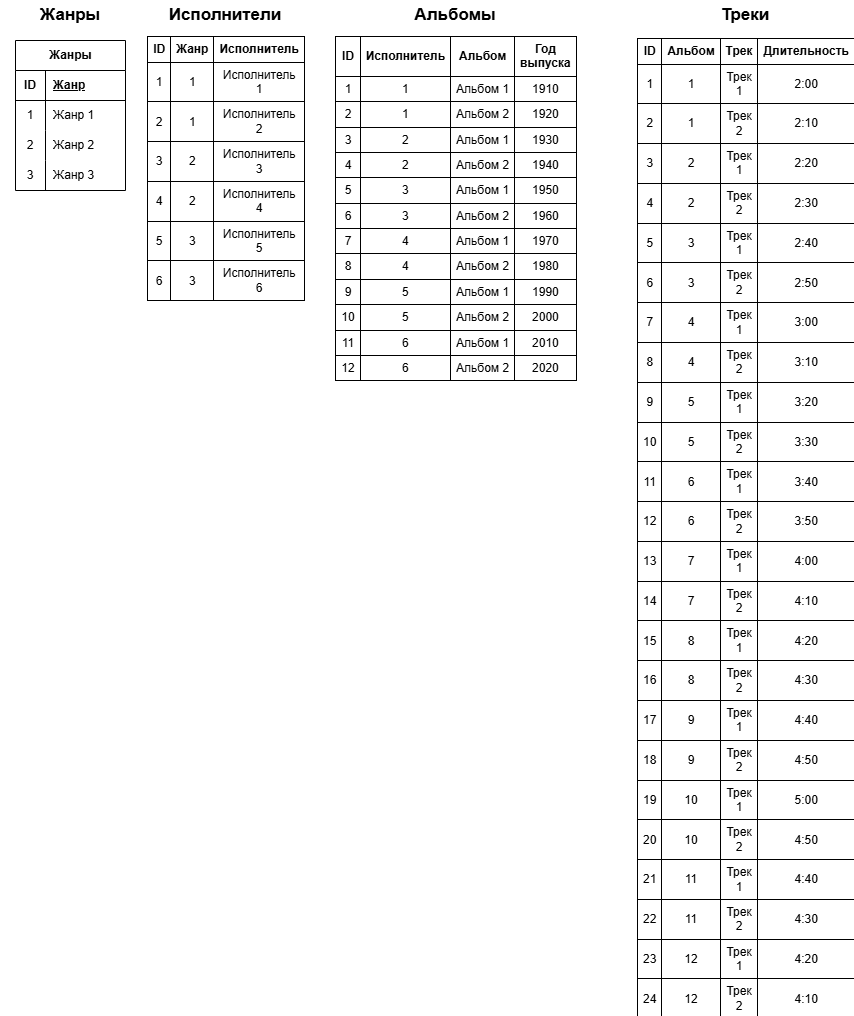

The diagram above was exported from draw.io. Its source (the exported page's mxGraphModel, read from the mxfile embedded in the PNG):
<mxGraphModel dx="1050" dy="614" grid="1" gridSize="10" guides="1" tooltips="1" connect="1" arrows="1" fold="1" page="1" pageScale="1" pageWidth="827" pageHeight="1169" math="0" shadow="0">
  <root>
    <mxCell id="0" />
    <mxCell id="1" parent="0" />
    <mxCell id="IZoVtLbHciiS3lVEJnuO-76" value="Жанры" style="shape=table;startSize=30;container=1;collapsible=1;childLayout=tableLayout;fixedRows=1;rowLines=0;fontStyle=1;align=center;resizeLast=1;html=1;movable=0;resizable=0;rotatable=0;deletable=0;editable=0;locked=1;connectable=0;" parent="1" vertex="1">
      <mxGeometry x="30" y="40" width="110" height="150" as="geometry" />
    </mxCell>
    <mxCell id="IZoVtLbHciiS3lVEJnuO-77" value="" style="shape=tableRow;horizontal=0;startSize=0;swimlaneHead=0;swimlaneBody=0;fillColor=none;collapsible=0;dropTarget=0;points=[[0,0.5],[1,0.5]];portConstraint=eastwest;top=0;left=0;right=0;bottom=1;movable=0;resizable=0;rotatable=0;deletable=0;editable=0;locked=1;connectable=0;" parent="IZoVtLbHciiS3lVEJnuO-76" vertex="1">
      <mxGeometry y="30" width="110" height="30" as="geometry" />
    </mxCell>
    <mxCell id="IZoVtLbHciiS3lVEJnuO-78" value="ID" style="shape=partialRectangle;connectable=0;fillColor=none;top=0;left=0;bottom=0;right=0;fontStyle=1;overflow=hidden;whiteSpace=wrap;html=1;movable=0;resizable=0;rotatable=0;deletable=0;editable=0;locked=1;" parent="IZoVtLbHciiS3lVEJnuO-77" vertex="1">
      <mxGeometry width="30" height="30" as="geometry">
        <mxRectangle width="30" height="30" as="alternateBounds" />
      </mxGeometry>
    </mxCell>
    <mxCell id="IZoVtLbHciiS3lVEJnuO-79" value="Жанр" style="shape=partialRectangle;connectable=0;fillColor=none;top=0;left=0;bottom=0;right=0;align=left;spacingLeft=6;fontStyle=5;overflow=hidden;whiteSpace=wrap;html=1;movable=0;resizable=0;rotatable=0;deletable=0;editable=0;locked=1;" parent="IZoVtLbHciiS3lVEJnuO-77" vertex="1">
      <mxGeometry x="30" width="80" height="30" as="geometry">
        <mxRectangle width="80" height="30" as="alternateBounds" />
      </mxGeometry>
    </mxCell>
    <mxCell id="IZoVtLbHciiS3lVEJnuO-80" value="" style="shape=tableRow;horizontal=0;startSize=0;swimlaneHead=0;swimlaneBody=0;fillColor=none;collapsible=0;dropTarget=0;points=[[0,0.5],[1,0.5]];portConstraint=eastwest;top=0;left=0;right=0;bottom=0;movable=0;resizable=0;rotatable=0;deletable=0;editable=0;locked=1;connectable=0;" parent="IZoVtLbHciiS3lVEJnuO-76" vertex="1">
      <mxGeometry y="60" width="110" height="30" as="geometry" />
    </mxCell>
    <mxCell id="IZoVtLbHciiS3lVEJnuO-81" value="" style="shape=partialRectangle;connectable=0;fillColor=none;top=0;left=0;bottom=0;right=0;editable=0;overflow=hidden;whiteSpace=wrap;html=1;movable=0;resizable=0;rotatable=0;deletable=0;locked=1;" parent="IZoVtLbHciiS3lVEJnuO-80" vertex="1">
      <mxGeometry width="30" height="30" as="geometry">
        <mxRectangle width="30" height="30" as="alternateBounds" />
      </mxGeometry>
    </mxCell>
    <mxCell id="IZoVtLbHciiS3lVEJnuO-82" value="Жанр 1" style="shape=partialRectangle;connectable=0;fillColor=none;top=0;left=0;bottom=0;right=0;align=left;spacingLeft=6;overflow=hidden;whiteSpace=wrap;html=1;movable=0;resizable=0;rotatable=0;deletable=0;editable=0;locked=1;" parent="IZoVtLbHciiS3lVEJnuO-80" vertex="1">
      <mxGeometry x="30" width="80" height="30" as="geometry">
        <mxRectangle width="80" height="30" as="alternateBounds" />
      </mxGeometry>
    </mxCell>
    <mxCell id="IZoVtLbHciiS3lVEJnuO-83" value="" style="shape=tableRow;horizontal=0;startSize=0;swimlaneHead=0;swimlaneBody=0;fillColor=none;collapsible=0;dropTarget=0;points=[[0,0.5],[1,0.5]];portConstraint=eastwest;top=0;left=0;right=0;bottom=0;movable=0;resizable=0;rotatable=0;deletable=0;editable=0;locked=1;connectable=0;" parent="IZoVtLbHciiS3lVEJnuO-76" vertex="1">
      <mxGeometry y="90" width="110" height="30" as="geometry" />
    </mxCell>
    <mxCell id="IZoVtLbHciiS3lVEJnuO-84" value="" style="shape=partialRectangle;connectable=0;fillColor=none;top=0;left=0;bottom=0;right=0;editable=0;overflow=hidden;whiteSpace=wrap;html=1;movable=0;resizable=0;rotatable=0;deletable=0;locked=1;" parent="IZoVtLbHciiS3lVEJnuO-83" vertex="1">
      <mxGeometry width="30" height="30" as="geometry">
        <mxRectangle width="30" height="30" as="alternateBounds" />
      </mxGeometry>
    </mxCell>
    <mxCell id="IZoVtLbHciiS3lVEJnuO-85" value="Жанр 2" style="shape=partialRectangle;connectable=0;fillColor=none;top=0;left=0;bottom=0;right=0;align=left;spacingLeft=6;overflow=hidden;whiteSpace=wrap;html=1;movable=0;resizable=0;rotatable=0;deletable=0;editable=0;locked=1;" parent="IZoVtLbHciiS3lVEJnuO-83" vertex="1">
      <mxGeometry x="30" width="80" height="30" as="geometry">
        <mxRectangle width="80" height="30" as="alternateBounds" />
      </mxGeometry>
    </mxCell>
    <mxCell id="IZoVtLbHciiS3lVEJnuO-86" value="" style="shape=tableRow;horizontal=0;startSize=0;swimlaneHead=0;swimlaneBody=0;fillColor=none;collapsible=0;dropTarget=0;points=[[0,0.5],[1,0.5]];portConstraint=eastwest;top=0;left=0;right=0;bottom=0;movable=0;resizable=0;rotatable=0;deletable=0;editable=0;locked=1;connectable=0;" parent="IZoVtLbHciiS3lVEJnuO-76" vertex="1">
      <mxGeometry y="120" width="110" height="30" as="geometry" />
    </mxCell>
    <mxCell id="IZoVtLbHciiS3lVEJnuO-87" value="" style="shape=partialRectangle;connectable=0;fillColor=none;top=0;left=0;bottom=0;right=0;editable=0;overflow=hidden;whiteSpace=wrap;html=1;movable=0;resizable=0;rotatable=0;deletable=0;locked=1;" parent="IZoVtLbHciiS3lVEJnuO-86" vertex="1">
      <mxGeometry width="30" height="30" as="geometry">
        <mxRectangle width="30" height="30" as="alternateBounds" />
      </mxGeometry>
    </mxCell>
    <mxCell id="IZoVtLbHciiS3lVEJnuO-88" value="Жанр 3" style="shape=partialRectangle;connectable=0;fillColor=none;top=0;left=0;bottom=0;right=0;align=left;spacingLeft=6;overflow=hidden;whiteSpace=wrap;html=1;movable=0;resizable=0;rotatable=0;deletable=0;editable=0;locked=1;" parent="IZoVtLbHciiS3lVEJnuO-86" vertex="1">
      <mxGeometry x="30" width="80" height="30" as="geometry">
        <mxRectangle width="80" height="30" as="alternateBounds" />
      </mxGeometry>
    </mxCell>
    <mxCell id="IZoVtLbHciiS3lVEJnuO-101" value="1" style="text;html=1;align=center;verticalAlign=middle;whiteSpace=wrap;rounded=0;movable=0;resizable=0;rotatable=0;deletable=0;editable=0;locked=1;connectable=0;" parent="1" vertex="1">
      <mxGeometry x="30" y="100" width="30" height="30" as="geometry" />
    </mxCell>
    <mxCell id="IZoVtLbHciiS3lVEJnuO-102" value="2" style="text;html=1;align=center;verticalAlign=middle;whiteSpace=wrap;rounded=0;movable=0;resizable=0;rotatable=0;deletable=0;editable=0;locked=1;connectable=0;" parent="1" vertex="1">
      <mxGeometry x="30" y="130" width="30" height="30" as="geometry" />
    </mxCell>
    <mxCell id="IZoVtLbHciiS3lVEJnuO-103" value="3" style="text;html=1;align=center;verticalAlign=middle;whiteSpace=wrap;rounded=0;movable=0;resizable=0;rotatable=0;deletable=0;editable=0;locked=1;connectable=0;" parent="1" vertex="1">
      <mxGeometry x="30" y="160" width="30" height="30" as="geometry" />
    </mxCell>
    <mxCell id="IZoVtLbHciiS3lVEJnuO-189" value="&lt;br&gt;&lt;table cellpadding=&quot;5&quot; border=&quot;1&quot; style=&quot;background-color: rgb(255, 255, 255); border: 1px solid rgb(0, 0, 0); border-collapse: collapse;&quot; align=&quot;left&quot;&gt;&lt;tbody&gt;&lt;tr&gt;&lt;td style=&quot;border-collapse: collapse;&quot; border=&quot;1&quot;&gt;&lt;b&gt;ID&lt;/b&gt;&lt;/td&gt;&lt;td&gt;&lt;b&gt;Жанр&lt;/b&gt;&lt;/td&gt;&lt;td&gt;&lt;b&gt;Исполнитель&lt;/b&gt;&lt;/td&gt;&lt;/tr&gt;&lt;tr&gt;&lt;td&gt;1&lt;/td&gt;&lt;td&gt;1&lt;/td&gt;&lt;td&gt;Исполнитель 1&lt;/td&gt;&lt;/tr&gt;&lt;tr&gt;&lt;td&gt;2&lt;/td&gt;&lt;td&gt;1&lt;/td&gt;&lt;td&gt;Исполнитель 2&lt;/td&gt;&lt;/tr&gt;&lt;tr&gt;&lt;td&gt;3&lt;/td&gt;&lt;td&gt;2&lt;/td&gt;&lt;td&gt;Исполнитель 3&lt;/td&gt;&lt;/tr&gt;&lt;tr&gt;&lt;td&gt;4&lt;/td&gt;&lt;td&gt;2&lt;/td&gt;&lt;td&gt;Исполнитель 4&lt;/td&gt;&lt;/tr&gt;&lt;tr&gt;&lt;td&gt;5&lt;/td&gt;&lt;td&gt;3&lt;/td&gt;&lt;td&gt;Исполнитель 5&lt;/td&gt;&lt;/tr&gt;&lt;tr&gt;&lt;td&gt;6&lt;/td&gt;&lt;td&gt;3&lt;/td&gt;&lt;td&gt;Исполнитель 6&lt;/td&gt;&lt;/tr&gt;&lt;/tbody&gt;&lt;/table&gt;" style="whiteSpace=wrap;html=1;aspect=fixed;strokeColor=none;fillColor=none;" parent="1" vertex="1">
      <mxGeometry x="240" y="160" as="geometry" />
    </mxCell>
    <mxCell id="IZoVtLbHciiS3lVEJnuO-191" value="&lt;br&gt;&lt;table cellpadding=&quot;5&quot; border=&quot;1&quot; style=&quot;background-color: rgb(255, 255, 255); border: 1px solid rgb(0, 0, 0); border-collapse: collapse;&quot; align=&quot;left&quot;&gt;&lt;tbody&gt;&lt;tr&gt;&lt;td style=&quot;border-collapse: collapse;&quot; border=&quot;1&quot;&gt;&lt;b&gt;ID&lt;/b&gt;&lt;/td&gt;&lt;td&gt;&lt;b&gt;Исполнитель&lt;/b&gt;&lt;/td&gt;&lt;td&gt;&lt;b&gt;Альбом&lt;/b&gt;&lt;/td&gt;&lt;td&gt;&lt;b&gt;Год выпуска&lt;/b&gt;&lt;/td&gt;&lt;/tr&gt;&lt;tr&gt;&lt;td&gt;1&lt;/td&gt;&lt;td&gt;1&lt;/td&gt;&lt;td&gt;Альбом 1&lt;/td&gt;&lt;td&gt;1910&lt;/td&gt;&lt;/tr&gt;&lt;tr&gt;&lt;td&gt;2&lt;/td&gt;&lt;td&gt;1&lt;/td&gt;&lt;td&gt;Альбом&amp;nbsp;2&lt;/td&gt;&lt;td&gt;1920&lt;/td&gt;&lt;/tr&gt;&lt;tr&gt;&lt;td&gt;3&lt;/td&gt;&lt;td&gt;2&lt;/td&gt;&lt;td&gt;Альбом 1&lt;/td&gt;&lt;td&gt;1930&lt;/td&gt;&lt;/tr&gt;&lt;tr&gt;&lt;td&gt;4&lt;/td&gt;&lt;td&gt;2&lt;/td&gt;&lt;td&gt;Альбом 2&lt;/td&gt;&lt;td&gt;1940&lt;/td&gt;&lt;/tr&gt;&lt;tr&gt;&lt;td&gt;5&lt;/td&gt;&lt;td&gt;3&lt;/td&gt;&lt;td&gt;Альбом 1&lt;/td&gt;&lt;td&gt;1950&lt;/td&gt;&lt;/tr&gt;&lt;tr&gt;&lt;td&gt;6&lt;/td&gt;&lt;td&gt;3&lt;/td&gt;&lt;td&gt;Альбом 2&lt;/td&gt;&lt;td&gt;1960&lt;/td&gt;&lt;/tr&gt;&lt;tr&gt;&lt;td&gt;7&lt;/td&gt;&lt;td&gt;4&lt;/td&gt;&lt;td&gt;Альбом 1&lt;/td&gt;&lt;td&gt;1970&lt;/td&gt;&lt;/tr&gt;&lt;tr&gt;&lt;td&gt;8&lt;/td&gt;&lt;td&gt;4&lt;/td&gt;&lt;td&gt;Альбом 2&lt;/td&gt;&lt;td&gt;1980&lt;/td&gt;&lt;/tr&gt;&lt;tr&gt;&lt;td&gt;9&lt;/td&gt;&lt;td&gt;5&lt;/td&gt;&lt;td&gt;Альбом 1&lt;/td&gt;&lt;td&gt;1990&lt;/td&gt;&lt;/tr&gt;&lt;tr&gt;&lt;td&gt;10&lt;/td&gt;&lt;td&gt;5&lt;/td&gt;&lt;td&gt;Альбом 2&lt;/td&gt;&lt;td&gt;2000&lt;/td&gt;&lt;/tr&gt;&lt;tr&gt;&lt;td&gt;11&lt;/td&gt;&lt;td&gt;6&lt;/td&gt;&lt;td&gt;Альбом 1&lt;/td&gt;&lt;td&gt;2010&lt;/td&gt;&lt;/tr&gt;&lt;tr&gt;&lt;td&gt;12&lt;/td&gt;&lt;td&gt;6&lt;/td&gt;&lt;td&gt;Альбом 2&lt;/td&gt;&lt;td&gt;2020&lt;/td&gt;&lt;/tr&gt;&lt;/tbody&gt;&lt;/table&gt;" style="whiteSpace=wrap;html=1;aspect=fixed;strokeColor=none;fillColor=none;" parent="1" vertex="1">
      <mxGeometry x="470" y="200" as="geometry" />
    </mxCell>
    <mxCell id="IZoVtLbHciiS3lVEJnuO-194" value="&lt;br&gt;&lt;table cellpadding=&quot;5&quot; border=&quot;1&quot; style=&quot;background-color: rgb(255, 255, 255); border: 1px solid rgb(0, 0, 0); border-collapse: collapse;&quot; align=&quot;left&quot;&gt;&lt;tbody&gt;&lt;tr&gt;&lt;td style=&quot;border-collapse: collapse;&quot; border=&quot;1&quot;&gt;&lt;b&gt;ID&lt;/b&gt;&lt;/td&gt;&lt;td&gt;&lt;b&gt;Альбом&lt;/b&gt;&lt;/td&gt;&lt;td&gt;&lt;b&gt;Трек&lt;/b&gt;&lt;/td&gt;&lt;td&gt;&lt;b&gt;Длительность&lt;/b&gt;&lt;/td&gt;&lt;/tr&gt;&lt;tr&gt;&lt;td&gt;1&lt;/td&gt;&lt;td&gt;1&lt;/td&gt;&lt;td&gt;Трек 1&lt;/td&gt;&lt;td&gt;2:00&lt;/td&gt;&lt;/tr&gt;&lt;tr&gt;&lt;td&gt;2&lt;/td&gt;&lt;td&gt;1&lt;/td&gt;&lt;td&gt;Трек 2&lt;/td&gt;&lt;td&gt;2:10&lt;/td&gt;&lt;/tr&gt;&lt;tr&gt;&lt;td&gt;3&lt;/td&gt;&lt;td&gt;2&lt;/td&gt;&lt;td&gt;Трек 1&lt;/td&gt;&lt;td&gt;2:20&lt;/td&gt;&lt;/tr&gt;&lt;tr&gt;&lt;td&gt;4&lt;/td&gt;&lt;td&gt;2&lt;/td&gt;&lt;td&gt;Трек 2&lt;/td&gt;&lt;td&gt;2:30&lt;/td&gt;&lt;/tr&gt;&lt;tr&gt;&lt;td&gt;5&lt;/td&gt;&lt;td&gt;3&lt;/td&gt;&lt;td&gt;Трек 1&lt;/td&gt;&lt;td&gt;2:40&lt;/td&gt;&lt;/tr&gt;&lt;tr&gt;&lt;td&gt;6&lt;/td&gt;&lt;td&gt;3&lt;/td&gt;&lt;td&gt;Трек 2&lt;/td&gt;&lt;td&gt;2:50&lt;/td&gt;&lt;/tr&gt;&lt;tr&gt;&lt;td&gt;7&lt;/td&gt;&lt;td&gt;4&lt;/td&gt;&lt;td&gt;Трек 1&lt;/td&gt;&lt;td&gt;3:00&lt;/td&gt;&lt;/tr&gt;&lt;tr&gt;&lt;td&gt;8&lt;/td&gt;&lt;td&gt;4&lt;/td&gt;&lt;td&gt;Трек 2&lt;/td&gt;&lt;td&gt;3:10&lt;/td&gt;&lt;/tr&gt;&lt;tr&gt;&lt;td&gt;9&lt;/td&gt;&lt;td&gt;5&lt;/td&gt;&lt;td&gt;Трек 1&lt;/td&gt;&lt;td&gt;3:20&lt;/td&gt;&lt;/tr&gt;&lt;tr&gt;&lt;td&gt;10&lt;/td&gt;&lt;td&gt;5&lt;/td&gt;&lt;td&gt;Трек 2&lt;/td&gt;&lt;td&gt;3:30&lt;/td&gt;&lt;/tr&gt;&lt;tr&gt;&lt;td&gt;11&lt;/td&gt;&lt;td&gt;6&lt;/td&gt;&lt;td&gt;Трек 1&lt;/td&gt;&lt;td&gt;3:40&lt;/td&gt;&lt;/tr&gt;&lt;tr&gt;&lt;td&gt;12&lt;/td&gt;&lt;td&gt;6&lt;/td&gt;&lt;td&gt;Трек 2&lt;/td&gt;&lt;td&gt;3:50&lt;/td&gt;&lt;/tr&gt;&lt;tr&gt;&lt;td&gt;13&lt;/td&gt;&lt;td&gt;7&lt;/td&gt;&lt;td&gt;Трек 1&lt;/td&gt;&lt;td&gt;4:00&lt;/td&gt;&lt;/tr&gt;&lt;tr&gt;&lt;td&gt;14&lt;/td&gt;&lt;td&gt;7&lt;/td&gt;&lt;td&gt;Трек 2&lt;/td&gt;&lt;td&gt;4:10&lt;/td&gt;&lt;/tr&gt;&lt;tr&gt;&lt;td&gt;15&lt;/td&gt;&lt;td&gt;8&lt;/td&gt;&lt;td&gt;Трек 1&lt;/td&gt;&lt;td&gt;4:20&lt;/td&gt;&lt;/tr&gt;&lt;tr&gt;&lt;td&gt;16&lt;/td&gt;&lt;td&gt;8&lt;/td&gt;&lt;td&gt;Трек 2&lt;/td&gt;&lt;td&gt;4:30&lt;/td&gt;&lt;/tr&gt;&lt;tr&gt;&lt;td&gt;17&lt;/td&gt;&lt;td&gt;9&lt;/td&gt;&lt;td&gt;Трек 1&lt;/td&gt;&lt;td&gt;4:40&lt;/td&gt;&lt;/tr&gt;&lt;tr&gt;&lt;td&gt;18&lt;/td&gt;&lt;td&gt;9&lt;/td&gt;&lt;td&gt;Трек 2&lt;/td&gt;&lt;td&gt;4:50&lt;/td&gt;&lt;/tr&gt;&lt;tr&gt;&lt;td&gt;19&lt;/td&gt;&lt;td&gt;10&lt;/td&gt;&lt;td&gt;Трек 1&lt;/td&gt;&lt;td&gt;5:00&lt;/td&gt;&lt;/tr&gt;&lt;tr&gt;&lt;td&gt;20&lt;/td&gt;&lt;td&gt;10&lt;/td&gt;&lt;td&gt;Трек 2&lt;/td&gt;&lt;td&gt;4:50&lt;/td&gt;&lt;/tr&gt;&lt;tr&gt;&lt;td&gt;21&lt;/td&gt;&lt;td&gt;11&lt;/td&gt;&lt;td&gt;Трек 1&lt;/td&gt;&lt;td&gt;4:40&lt;/td&gt;&lt;/tr&gt;&lt;tr&gt;&lt;td&gt;22&lt;/td&gt;&lt;td&gt;11&lt;/td&gt;&lt;td&gt;Трек 2&lt;/td&gt;&lt;td&gt;4:30&lt;/td&gt;&lt;/tr&gt;&lt;tr&gt;&lt;td&gt;23&lt;/td&gt;&lt;td&gt;12&lt;/td&gt;&lt;td&gt;Трек 1&lt;/td&gt;&lt;td&gt;4:20&lt;/td&gt;&lt;/tr&gt;&lt;tr&gt;&lt;td&gt;24&lt;/td&gt;&lt;td&gt;12&lt;/td&gt;&lt;td&gt;Трек 2&lt;/td&gt;&lt;td&gt;4:10&lt;/td&gt;&lt;/tr&gt;&lt;/tbody&gt;&lt;/table&gt;" style="whiteSpace=wrap;html=1;aspect=fixed;strokeColor=none;fillColor=none;" parent="1" vertex="1">
      <mxGeometry x="760" y="520" as="geometry" />
    </mxCell>
    <mxCell id="IZoVtLbHciiS3lVEJnuO-195" value="&lt;b&gt;&lt;font style=&quot;font-size: 17px;&quot;&gt;Исполнители&lt;/font&gt;&lt;/b&gt;" style="text;html=1;align=center;verticalAlign=middle;whiteSpace=wrap;rounded=0;" parent="1" vertex="1">
      <mxGeometry x="170" width="140" height="30" as="geometry" />
    </mxCell>
    <mxCell id="IZoVtLbHciiS3lVEJnuO-196" value="&lt;b&gt;&lt;font style=&quot;font-size: 17px;&quot;&gt;Альбомы&lt;/font&gt;&lt;/b&gt;" style="text;html=1;align=center;verticalAlign=middle;whiteSpace=wrap;rounded=0;" parent="1" vertex="1">
      <mxGeometry x="400" width="140" height="30" as="geometry" />
    </mxCell>
    <mxCell id="IZoVtLbHciiS3lVEJnuO-197" value="&lt;b&gt;&lt;font style=&quot;font-size: 17px;&quot;&gt;Треки&lt;/font&gt;&lt;/b&gt;" style="text;html=1;align=center;verticalAlign=middle;whiteSpace=wrap;rounded=0;" parent="1" vertex="1">
      <mxGeometry x="690" width="140" height="30" as="geometry" />
    </mxCell>
    <mxCell id="IZoVtLbHciiS3lVEJnuO-198" value="&lt;b&gt;&lt;font style=&quot;font-size: 17px;&quot;&gt;Жанры&lt;/font&gt;&lt;/b&gt;" style="text;html=1;align=center;verticalAlign=middle;whiteSpace=wrap;rounded=0;" parent="1" vertex="1">
      <mxGeometry x="15" width="140" height="30" as="geometry" />
    </mxCell>
  </root>
</mxGraphModel>